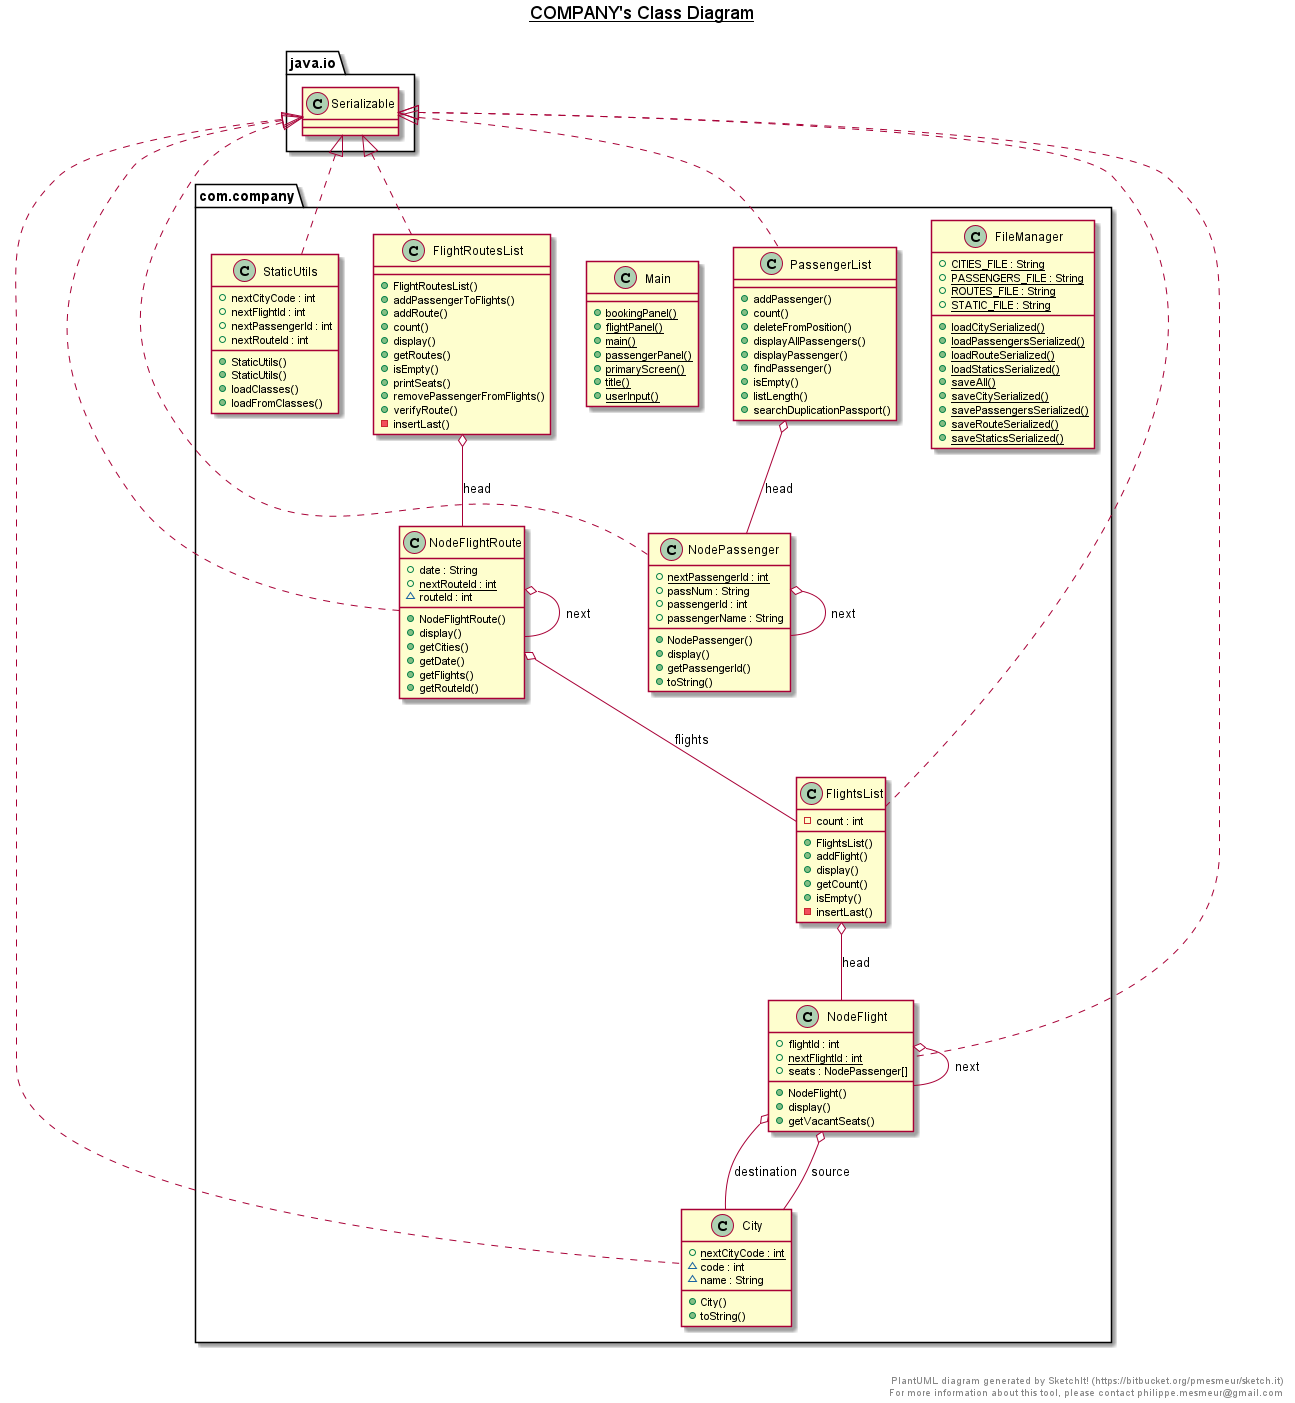

The diagram above was rendered by PlantUML. Its source (embedded in the PNG):
@startuml

title __COMPANY's Class Diagram__\n

  namespace com.company {
    class com.company.City {
        {static} + nextCityCode : int
        ~ code : int
        ~ name : String
        + City()
        + toString()
    }
  }
  

  namespace com.company {
    class com.company.FileManager {
        {static} + CITIES_FILE : String
        {static} + PASSENGERS_FILE : String
        {static} + ROUTES_FILE : String
        {static} + STATIC_FILE : String
        {static} + loadCitySerialized()
        {static} + loadPassengersSerialized()
        {static} + loadRouteSerialized()
        {static} + loadStaticsSerialized()
        {static} + saveAll()
        {static} + saveCitySerialized()
        {static} + savePassengersSerialized()
        {static} + saveRouteSerialized()
        {static} + saveStaticsSerialized()
    }
  }
  

  namespace com.company {
    class com.company.FlightRoutesList {
        + FlightRoutesList()
        + addPassengerToFlights()
        + addRoute()
        + count()
        + display()
        + getRoutes()
        + isEmpty()
        + printSeats()
        + removePassengerFromFlights()
        + verifyRoute()
        - insertLast()
    }
  }
  

  namespace com.company {
    class com.company.FlightsList {
        - count : int
        + FlightsList()
        + addFlight()
        + display()
        + getCount()
        + isEmpty()
        - insertLast()
    }
  }
  

  namespace com.company {
    class com.company.Main {
        {static} + bookingPanel()
        {static} + flightPanel()
        {static} + main()
        {static} + passengerPanel()
        {static} + primaryScreen()
        {static} + title()
        {static} + userInput()
    }
  }
  

  namespace com.company {
    class com.company.NodeFlight {
        + flightId : int
        {static} + nextFlightId : int
        + seats : NodePassenger[]
        + NodeFlight()
        + display()
        + getVacantSeats()
    }
  }
  

  namespace com.company {
    class com.company.NodeFlightRoute {
        + date : String
        {static} + nextRouteId : int
        ~ routeId : int
        + NodeFlightRoute()
        + display()
        + getCities()
        + getDate()
        + getFlights()
        + getRouteId()
    }
  }
  

  namespace com.company {
    class com.company.NodePassenger {
        {static} + nextPassengerId : int
        + passNum : String
        + passengerId : int
        + passengerName : String
        + NodePassenger()
        + display()
        + getPassengerId()
        + toString()
    }
  }
  

  namespace com.company {
    class com.company.PassengerList {
        + addPassenger()
        + count()
        + deleteFromPosition()
        + displayAllPassengers()
        + displayPassenger()
        + findPassenger()
        + isEmpty()
        + listLength()
        + searchDuplicationPassport()
    }
  }
  

  namespace com.company {
    class com.company.StaticUtils {
        + nextCityCode : int
        + nextFlightId : int
        + nextPassengerId : int
        + nextRouteId : int
        + StaticUtils()
        + StaticUtils()
        + loadClasses()
        + loadFromClasses()
    }
  }
  

  com.company.City .up.|> java.io.Serializable
  com.company.FlightRoutesList .up.|> java.io.Serializable
  com.company.FlightRoutesList o-- com.company.NodeFlightRoute : head
  com.company.FlightsList .up.|> java.io.Serializable
  com.company.FlightsList o-- com.company.NodeFlight : head
  com.company.NodeFlight .up.|> java.io.Serializable
  com.company.NodeFlight o-- com.company.City : destination
  com.company.NodeFlight o-- com.company.NodeFlight : next
  com.company.NodeFlight o-- com.company.City : source
  com.company.NodeFlightRoute .up.|> java.io.Serializable
  com.company.NodeFlightRoute o-- com.company.NodeFlightRoute : next
  com.company.NodeFlightRoute o-- com.company.FlightsList : flights
  com.company.NodePassenger .up.|> java.io.Serializable
  com.company.NodePassenger o-- com.company.NodePassenger : next
  com.company.PassengerList .up.|> java.io.Serializable
  com.company.PassengerList o-- com.company.NodePassenger : head
  com.company.StaticUtils .up.|> java.io.Serializable


right footer


PlantUML diagram generated by SketchIt! (https://bitbucket.org/pmesmeur/sketch.it)
For more information about this tool, please contact philippe.mesmeur@gmail.com
endfooter

@enduml